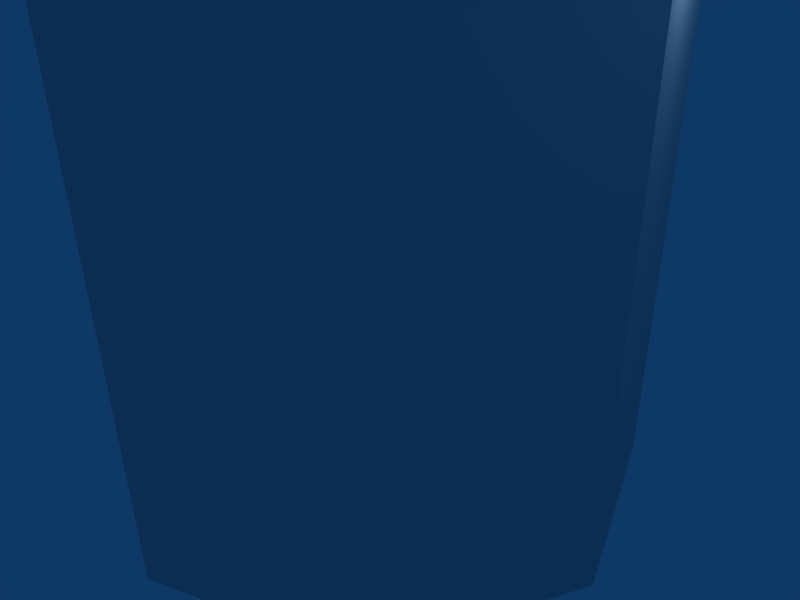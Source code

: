 # Source: column2.blend  (saved by Blender 2.41.0; exported with 4.5.12 LTS)
import bpy
from mathutils import Matrix  # noqa: F401  (used for matrix-valued properties, if any)

bpy.ops.wm.read_factory_settings(use_empty=True)
scene = bpy.context.scene
scene.name = 'Scene'

# ---- collections
col_collection_1 = bpy.data.collections.new('Collection 1'); scene.collection.children.link(col_collection_1)
col_collection_2 = bpy.data.collections.new('Collection 2'); scene.collection.children.link(col_collection_2)

# ---- world
world_world = bpy.data.worlds.new('World'); scene.world = world_world
world_world.color = (0.05656, 0.2208, 0.4)
world_world.use_sun_shadow = False
world_world.sun_shadow_jitter_overblur = 0.0
world_world.cycles.sampling_method = 'MANUAL'
world_world.cycles.sample_map_resolution = 256

# ---- cameras
cam_camera = bpy.data.cameras.new('Camera')
cam_camera.passepartout_alpha = 0.2
cam_camera.clip_end = 100.0
cam_camera.lens = 35.0
cam_camera.ortho_scale = 7.314
cam_camera.show_passepartout = False
cam_camera.show_safe_areas = True
cam_camera.dof.focus_distance = 0.0
cam_camera.dof.aperture_fstop = 128.0

# ---- lights
light_spot = bpy.data.lights.new('Spot', 'POINT')
light_spot.transmission_factor = 0.0
light_spot.cutoff_distance = 30.0
light_spot.energy = 100.0
light_spot.shadow_buffer_clip_start = 1.001
light_spot.shadow_soft_size = 1.0
light_spot.shadow_maximum_resolution = 0.006
light_spot.use_absolute_resolution = True
light_spot.cycles.use_multiple_importance_sampling = False

# ---- meshes
me_circle = bpy.data.meshes.new('Circle')
me_circle.from_pydata([(0.5931, 0.5771, 18.86), (0.8292, 0.1137, 18.86), (0.7479, -0.3999, 18.86), (0.3801, -0.7676, 18.86), (-0.1335, -0.849, 18.86), (-0.5968, -0.6129, 18.86), (-0.8329, -0.1495, 18.86), (-0.7516, 0.3641, 18.86), (-0.3838, 0.7318, 18.86), (0.1298, 0.8132, 18.86), (0.5931, 0.5771, 19.16), (0.8292, 0.1137, 19.16), (0.7479, -0.3999, 19.16), (0.3801, -0.7676, 19.16), (-0.1335, -0.849, 19.16), (-0.5968, -0.6129, 19.16), (-0.8329, -0.1495, 19.16), (-0.7516, 0.3641, 19.16), (-0.3838, 0.7318, 19.16), (0.1298, 0.8132, 19.16), (-0.00185, -0.01791, 18.86), (-0.00185, -0.01791, 19.16), (0.5764, 0.5696, 18.79), (0.806, 0.1191, 18.79), (0.7269, -0.3803, 18.79), (0.3694, -0.7378, 18.79), (-0.13, -0.8169, 18.79), (-0.5805, -0.5874, 18.79), (-0.8101, -0.1369, 18.79), (-0.731, 0.3625, 18.79), (-0.3735, 0.72, 18.79), (0.1259, 0.7991, 18.79), (0.5383, 0.5315, 18.74), (0.7528, 0.1106, 18.74), (0.6789, -0.3559, 18.74), (0.3449, -0.6898, 18.74), (-0.1216, -0.7637, 18.74), (-0.5424, -0.5493, 18.74), (-0.7569, -0.1285, 18.74), (-0.683, 0.338, 18.74), (-0.349, 0.672, 18.74), (0.1175, 0.7459, 18.74), (0.6875, 0.1003, 18.69), (0.4917, 0.4848, 18.69), (0.62, -0.3259, 18.69), (0.3149, -0.631, 18.69), (-0.1113, -0.6985, 18.69), (-0.4957, -0.5026, 18.69), (-0.6916, -0.1181, 18.69), (-0.6241, 0.3081, 18.69), (-0.319, 0.6132, 18.69), (0.1072, 0.6807, 18.69), (0.6289, 0.09103, 18.63), (0.4497, 0.4428, 18.63), (0.5672, -0.2989, 18.63), (0.288, -0.5781, 18.63), (-0.102, -0.6399, 18.63), (-0.4538, -0.4607, 18.63), (-0.633, -0.1088, 18.63), (-0.5713, 0.2811, 18.63), (-0.2921, 0.5603, 18.63), (0.0979, 0.6221, 18.63), (0.5644, 0.08081, 18.59), (0.4035, 0.3966, 18.59), (0.509, -0.2693, 18.59), (0.2583, -0.5199, 18.59), (-0.09177, -0.5754, 18.59), (-0.4076, -0.4145, 18.59), (-0.5685, -0.09863, 18.59), (-0.5131, 0.2515, 18.59), (-0.2624, 0.5021, 18.59), (0.08768, 0.5576, 18.59), (0.08768, 0.5576, 19.12), (-0.2624, 0.5021, 19.12), (-0.5131, 0.2515, 19.12), (-0.5685, -0.09863, 19.12), (-0.4076, -0.4145, 19.12), (-0.09177, -0.5754, 19.12), (0.2583, -0.5199, 19.12), (0.509, -0.2693, 19.12), (0.4035, 0.3966, 19.12), (0.5644, 0.08081, 19.12), (0.0979, 0.6221, 19.08), (-0.2921, 0.5603, 19.08), (-0.5713, 0.2811, 19.08), (-0.633, -0.1088, 19.08), (-0.4538, -0.4607, 19.08), (-0.102, -0.6399, 19.08), (0.288, -0.5781, 19.08), (0.5672, -0.2989, 19.08), (0.4497, 0.4428, 19.08), (0.6289, 0.09103, 19.08), (0.1072, 0.6807, 19.03), (-0.319, 0.6132, 19.03), (-0.6241, 0.3081, 19.03), (-0.6916, -0.1181, 19.03), (-0.4957, -0.5026, 19.03), (-0.1113, -0.6985, 19.03), (0.3149, -0.631, 19.03), (0.62, -0.3259, 19.03), (0.4917, 0.4848, 19.03), (0.6875, 0.1003, 19.03), (0.1175, 0.7459, 18.97), (-0.349, 0.672, 18.97), (-0.683, 0.338, 18.97), (-0.7569, -0.1285, 18.97), (-0.5424, -0.5493, 18.97), (-0.1216, -0.7637, 18.97), (0.3449, -0.6898, 18.97), (0.6789, -0.3559, 18.97), (0.7528, 0.1106, 18.97), (0.5383, 0.5315, 18.97), (0.1259, 0.7991, 18.92), (-0.3735, 0.72, 18.92), (-0.731, 0.3625, 18.92), (-0.8101, -0.1369, 18.92), (-0.5805, -0.5874, 18.92), (-0.13, -0.8169, 18.92), (0.3694, -0.7378, 18.92), (0.7269, -0.3803, 18.92), (0.806, 0.1191, 18.92), (0.5764, 0.5696, 18.92), (0.1299, 0.8183, 18.86), (-0.3851, 0.7367, 18.86), (-0.7538, 0.368, 18.86), (-0.8354, -0.1471, 18.86), (-0.5987, -0.6117, 18.86), (-0.134, -0.8485, 18.86), (0.381, -0.7669, 18.86), (0.7498, -0.3982, 18.86), (0.8313, 0.1169, 18.86), (0.5946, 0.5815, 18.86), (0.4305, 0.4072, -0.08976), (0.6088, -0.002809, -0.08976), (0.4305, -0.4128, -0.08976), (1.349e-05, -0.5826, -0.08976), (-0.4305, -0.4128, -0.08976), (-0.6088, -0.002809, -0.08976), (-0.4305, 0.4072, -0.08976), (1.336e-05, 0.577, -0.08976), (0.4305, 0.4072, 0.5682), (0.6088, -0.002808, 0.5682), (0.4305, -0.4128, 0.5682), (1.353e-05, -0.5826, 0.5682), (-0.4305, -0.4128, 0.5682), (-0.6088, -0.002808, 0.5682), (-0.4305, 0.4072, 0.5682), (1.434e-05, 0.577, 0.5682), (1.354e-05, -0.002809, -0.08976), (1.354e-05, -0.002809, 18.75), (1.434e-05, 0.577, 18.75), (-0.4305, 0.4072, 18.75), (-0.6088, -0.002808, 18.75), (-0.4305, -0.4128, 18.75), (1.353e-05, -0.5826, 18.75), (0.4305, -0.4128, 18.75), (0.6088, -0.002808, 18.75), (0.4305, 0.4072, 18.75)], [], [(20, 0, 1), (21, 11, 10), (20, 1, 2), (21, 12, 11), (20, 2, 3), (21, 13, 12), (20, 3, 4), (21, 14, 13), (20, 4, 5), (21, 15, 14), (20, 5, 6), (21, 16, 15), (20, 6, 7), (21, 17, 16), (20, 7, 8), (21, 18, 17), (20, 8, 9), (21, 19, 18), (9, 0, 20), (21, 10, 19), (0, 10, 11, 1), (1, 11, 12, 2), (2, 12, 13, 3), (3, 13, 14, 4), (4, 14, 15, 5), (5, 15, 16, 6), (6, 16, 17, 7), (7, 17, 18, 8), (8, 18, 19, 9), (10, 0, 9, 19), (23, 22, 131, 130), (129, 130, 23, 24), (128, 129, 24, 25), (128, 127, 26, 25), (126, 127, 26, 27), (126, 125, 28, 27), (125, 124, 29, 28), (124, 123, 30, 29), (123, 122, 31, 30), (31, 22, 131, 122), (22, 23, 33, 32), (24, 23, 33, 34), (25, 24, 34, 35), (25, 26, 36, 35), (27, 26, 36, 37), (27, 28, 38, 37), (28, 29, 39, 38), (29, 30, 40, 39), (30, 31, 41, 40), (22, 31, 41, 32), (32, 33, 42, 43), (34, 33, 42, 44), (35, 34, 44, 45), (35, 36, 46, 45), (37, 36, 46, 47), (37, 38, 48, 47), (38, 39, 49, 48), (39, 40, 50, 49), (40, 41, 51, 50), (32, 41, 51, 43), (43, 42, 52, 53), (44, 42, 52, 54), (45, 44, 54, 55), (45, 46, 56, 55), (47, 46, 56, 57), (47, 48, 58, 57), (48, 49, 59, 58), (49, 50, 60, 59), (50, 51, 61, 60), (43, 51, 61, 53), (53, 52, 62, 63), (54, 52, 62, 64), (55, 54, 64, 65), (55, 56, 66, 65), (57, 56, 66, 67), (57, 58, 68, 67), (58, 59, 69, 68), (59, 60, 70, 69), (60, 61, 71, 70), (53, 61, 71, 63), (90, 82, 72, 80), (83, 82, 72, 73), (84, 83, 73, 74), (85, 84, 74, 75), (86, 85, 75, 76), (86, 87, 77, 76), (88, 87, 77, 78), (88, 89, 79, 78), (89, 91, 81, 79), (90, 91, 81, 80), (100, 92, 82, 90), (93, 92, 82, 83), (94, 93, 83, 84), (95, 94, 84, 85), (96, 95, 85, 86), (96, 97, 87, 86), (98, 97, 87, 88), (98, 99, 89, 88), (99, 101, 91, 89), (100, 101, 91, 90), (111, 102, 92, 100), (103, 102, 92, 93), (104, 103, 93, 94), (105, 104, 94, 95), (106, 105, 95, 96), (106, 107, 97, 96), (108, 107, 97, 98), (108, 109, 99, 98), (109, 110, 101, 99), (111, 110, 101, 100), (121, 112, 102, 111), (113, 112, 102, 103), (114, 113, 103, 104), (115, 114, 104, 105), (116, 115, 105, 106), (116, 117, 107, 106), (118, 117, 107, 108), (118, 119, 109, 108), (119, 120, 110, 109), (121, 120, 110, 111), (131, 122, 112, 121), (123, 122, 112, 113), (124, 123, 113, 114), (125, 124, 114, 115), (126, 125, 115, 116), (126, 127, 117, 116), (128, 127, 117, 118), (128, 129, 119, 118), (129, 130, 120, 119), (131, 130, 120, 121), (148, 132, 133), (148, 133, 134), (148, 134, 135), (148, 135, 136), (148, 136, 137), (148, 137, 138), (148, 138, 139), (139, 132, 148), (132, 140, 141, 133), (133, 141, 142, 134), (134, 142, 143, 135), (135, 143, 144, 136), (136, 144, 145, 137), (137, 145, 146, 138), (138, 146, 147, 139), (140, 132, 139, 147), (140, 147, 150, 157), (147, 146, 151, 150), (146, 145, 152, 151), (145, 144, 153, 152), (144, 143, 154, 153), (143, 142, 155, 154), (142, 141, 156, 155), (141, 140, 157, 156), (149, 156, 157), (149, 155, 156), (149, 154, 155), (149, 153, 154), (149, 152, 153), (149, 151, 152), (149, 150, 151), (149, 157, 150)])
me_circle.use_remesh_preserve_volume = False
me_circle.use_remesh_preserve_attributes = False
me_circle.use_mirror_vertex_groups = False
me_circle.update()

# ---- objects
ob_lamp = bpy.data.objects.new('Lamp', light_spot)
ob_camera = bpy.data.objects.new('Camera', cam_camera)
ob_kolumna = bpy.data.objects.new('kolumna', me_circle)

# ---- transforms, parenting, visibility, modifiers, constraints
ob_lamp.location = (4.076, 1.005, 5.904)
ob_lamp.rotation_euler = (0.6503, 0.05522, 1.866)
ob_lamp.lock_rotations_4d = False
ob_lamp.empty_display_type = 'ARROWS'
ob_lamp.color = (0.0, 0.0, 0.0, 0.0)
ob_lamp.lineart.crease_threshold = 0.0
ob_camera.location = (7.481, -6.508, 5.344)
ob_camera.rotation_euler = (1.109, 0.01082, 0.8149)
ob_camera.lock_rotations_4d = False
ob_camera.empty_display_type = 'ARROWS'
ob_camera.color = (0.0, 0.0, 0.0, 0.0)
ob_camera.display_type = 'WIRE'
ob_camera.lineart.crease_threshold = 0.0
ob_kolumna.location = (-8.77e-05, 0.01906, -1.547)
ob_kolumna.scale = (6.465, 6.788, 6.465)
ob_kolumna.lock_rotations_4d = False
ob_kolumna.empty_display_type = 'ARROWS'
ob_kolumna.color = (0.0, 0.0, 0.0, 1.0)
ob_kolumna.lineart.crease_threshold = 0.0

# ---- collection membership
col_collection_1.objects.link(ob_lamp)
col_collection_1.objects.link(ob_camera)
col_collection_2.objects.link(ob_kolumna)

# ---- scene / render settings (as saved in the file)
scene.camera = ob_camera
scene.frame_start = 1; scene.frame_end = 250; scene.frame_set(41)
scene.render.engine = 'BLENDER_EEVEE_NEXT'
scene.render.image_settings.file_format = 'JPEG'
scene.render.image_settings.color_mode = 'RGB'
scene.render.image_settings.compression = 90
scene.render.resolution_x = 800
scene.render.resolution_y = 600
scene.render.pixel_aspect_x = 100.0
scene.render.pixel_aspect_y = 100.0
scene.render.fps = 25
scene.render.dither_intensity = 0.0
scene.render.use_compositing = False
scene.render.use_sequencer = False
scene.render.bake_bias = 0.0
scene.render.use_stamp_time = False
scene.render.use_stamp_date = False
scene.render.use_stamp_frame = False
scene.render.use_stamp_camera = False
scene.render.use_stamp_scene = False
scene.render.use_stamp_filename = False
scene.render.use_stamp_render_time = False
scene.render.stamp_font_size = 0
scene.cycles.use_denoising = False
scene.cycles.samples = 10
scene.cycles.sampling_pattern = 'TABULATED_SOBOL'
scene.cycles.light_sampling_threshold = 0.0
scene.cycles.use_adaptive_sampling = False
scene.cycles.use_light_tree = False
scene.cycles.blur_glossy = 0.0
scene.cycles.volume_bounces = 1
scene.cycles.pixel_filter_type = 'GAUSSIAN'
scene.cycles.sample_clamp_indirect = 0.0
scene.view_settings.view_transform = 'Raw'
bpy.context.view_layer.update()
